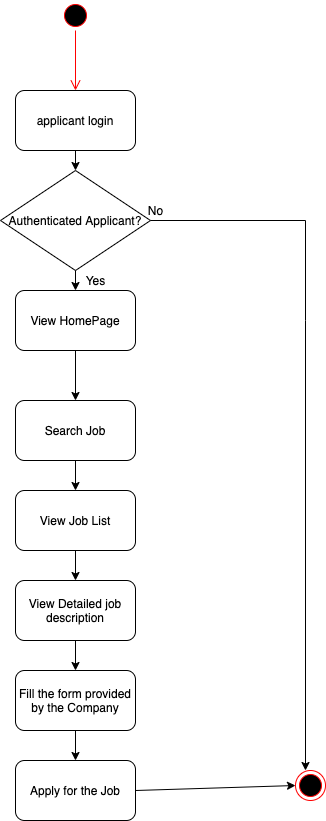

The diagram above was exported from draw.io. Its source (the exported page's mxGraphModel, read from the mxfile embedded in the PNG):
<mxGraphModel dx="1186" dy="589" grid="1" gridSize="10" guides="1" tooltips="1" connect="1" arrows="1" fold="1" page="1" pageScale="1" pageWidth="850" pageHeight="1100" math="0" shadow="0">
  <root>
    <mxCell id="GkODRY2mxeMQNKTMGsxV-0" />
    <mxCell id="GkODRY2mxeMQNKTMGsxV-1" parent="GkODRY2mxeMQNKTMGsxV-0" />
    <mxCell id="GkODRY2mxeMQNKTMGsxV-2" value="" style="ellipse;html=1;shape=startState;fillColor=#000000;strokeColor=#ff0000;" parent="GkODRY2mxeMQNKTMGsxV-1" vertex="1">
      <mxGeometry x="395" y="210" width="30" height="30" as="geometry" />
    </mxCell>
    <mxCell id="GkODRY2mxeMQNKTMGsxV-3" value="" style="edgeStyle=orthogonalEdgeStyle;html=1;verticalAlign=bottom;endArrow=open;endSize=8;strokeColor=#ff0000;rounded=0;" parent="GkODRY2mxeMQNKTMGsxV-1" source="GkODRY2mxeMQNKTMGsxV-2" edge="1">
      <mxGeometry relative="1" as="geometry">
        <mxPoint x="410" y="300" as="targetPoint" />
      </mxGeometry>
    </mxCell>
    <mxCell id="GkODRY2mxeMQNKTMGsxV-4" value="applicant login" style="rounded=1;whiteSpace=wrap;html=1;" parent="GkODRY2mxeMQNKTMGsxV-1" vertex="1">
      <mxGeometry x="350" y="300" width="120" height="60" as="geometry" />
    </mxCell>
    <mxCell id="GkODRY2mxeMQNKTMGsxV-6" value="View HomePage" style="rounded=1;whiteSpace=wrap;html=1;" parent="GkODRY2mxeMQNKTMGsxV-1" vertex="1">
      <mxGeometry x="350" y="500" width="120" height="60" as="geometry" />
    </mxCell>
    <mxCell id="GkODRY2mxeMQNKTMGsxV-9" value="Authenticated Applicant?" style="rhombus;whiteSpace=wrap;html=1;" parent="GkODRY2mxeMQNKTMGsxV-1" vertex="1">
      <mxGeometry x="335" y="380" width="150" height="100" as="geometry" />
    </mxCell>
    <mxCell id="GkODRY2mxeMQNKTMGsxV-14" value="" style="endArrow=classic;html=1;rounded=0;" parent="GkODRY2mxeMQNKTMGsxV-1" edge="1">
      <mxGeometry width="50" height="50" relative="1" as="geometry">
        <mxPoint x="410" y="560" as="sourcePoint" />
        <mxPoint x="410" y="610" as="targetPoint" />
      </mxGeometry>
    </mxCell>
    <mxCell id="GkODRY2mxeMQNKTMGsxV-15" value="Search Job" style="rounded=1;whiteSpace=wrap;html=1;" parent="GkODRY2mxeMQNKTMGsxV-1" vertex="1">
      <mxGeometry x="350" y="610" width="120" height="60" as="geometry" />
    </mxCell>
    <mxCell id="GkODRY2mxeMQNKTMGsxV-16" value="View Job List" style="rounded=1;whiteSpace=wrap;html=1;" parent="GkODRY2mxeMQNKTMGsxV-1" vertex="1">
      <mxGeometry x="350" y="700" width="120" height="60" as="geometry" />
    </mxCell>
    <mxCell id="GkODRY2mxeMQNKTMGsxV-17" value="View Detailed job description" style="rounded=1;whiteSpace=wrap;html=1;" parent="GkODRY2mxeMQNKTMGsxV-1" vertex="1">
      <mxGeometry x="350" y="790" width="120" height="60" as="geometry" />
    </mxCell>
    <mxCell id="GkODRY2mxeMQNKTMGsxV-18" value="Fill the form provided by the Company" style="rounded=1;whiteSpace=wrap;html=1;" parent="GkODRY2mxeMQNKTMGsxV-1" vertex="1">
      <mxGeometry x="350" y="880" width="120" height="60" as="geometry" />
    </mxCell>
    <mxCell id="GkODRY2mxeMQNKTMGsxV-19" value="Apply for the Job" style="rounded=1;whiteSpace=wrap;html=1;" parent="GkODRY2mxeMQNKTMGsxV-1" vertex="1">
      <mxGeometry x="350" y="970" width="120" height="60" as="geometry" />
    </mxCell>
    <mxCell id="GkODRY2mxeMQNKTMGsxV-20" value="" style="ellipse;html=1;shape=endState;fillColor=#000000;strokeColor=#ff0000;" parent="GkODRY2mxeMQNKTMGsxV-1" vertex="1">
      <mxGeometry x="630" y="980" width="30" height="30" as="geometry" />
    </mxCell>
    <mxCell id="GkODRY2mxeMQNKTMGsxV-24" value="" style="endArrow=classic;html=1;rounded=0;" parent="GkODRY2mxeMQNKTMGsxV-1" edge="1">
      <mxGeometry width="50" height="50" relative="1" as="geometry">
        <mxPoint x="640" y="530" as="sourcePoint" />
        <mxPoint x="640" y="980" as="targetPoint" />
      </mxGeometry>
    </mxCell>
    <mxCell id="GkODRY2mxeMQNKTMGsxV-26" value="" style="endArrow=classic;html=1;rounded=0;exitX=1;exitY=0.5;exitDx=0;exitDy=0;entryX=0;entryY=0.5;entryDx=0;entryDy=0;" parent="GkODRY2mxeMQNKTMGsxV-1" source="GkODRY2mxeMQNKTMGsxV-19" target="GkODRY2mxeMQNKTMGsxV-20" edge="1">
      <mxGeometry width="50" height="50" relative="1" as="geometry">
        <mxPoint x="380" y="830" as="sourcePoint" />
        <mxPoint x="430" y="780" as="targetPoint" />
      </mxGeometry>
    </mxCell>
    <mxCell id="GkODRY2mxeMQNKTMGsxV-27" value="" style="endArrow=classic;html=1;rounded=0;entryX=0.5;entryY=0;entryDx=0;entryDy=0;" parent="GkODRY2mxeMQNKTMGsxV-1" target="GkODRY2mxeMQNKTMGsxV-16" edge="1">
      <mxGeometry width="50" height="50" relative="1" as="geometry">
        <mxPoint x="410" y="670" as="sourcePoint" />
        <mxPoint x="420" y="620" as="targetPoint" />
      </mxGeometry>
    </mxCell>
    <mxCell id="GkODRY2mxeMQNKTMGsxV-28" value="" style="endArrow=classic;html=1;rounded=0;entryX=0.5;entryY=0;entryDx=0;entryDy=0;" parent="GkODRY2mxeMQNKTMGsxV-1" target="GkODRY2mxeMQNKTMGsxV-17" edge="1">
      <mxGeometry width="50" height="50" relative="1" as="geometry">
        <mxPoint x="410" y="760" as="sourcePoint" />
        <mxPoint x="420" y="710" as="targetPoint" />
      </mxGeometry>
    </mxCell>
    <mxCell id="GkODRY2mxeMQNKTMGsxV-29" value="" style="endArrow=classic;html=1;rounded=0;entryX=0.5;entryY=0;entryDx=0;entryDy=0;exitX=0.5;exitY=1;exitDx=0;exitDy=0;" parent="GkODRY2mxeMQNKTMGsxV-1" source="GkODRY2mxeMQNKTMGsxV-17" target="GkODRY2mxeMQNKTMGsxV-18" edge="1">
      <mxGeometry width="50" height="50" relative="1" as="geometry">
        <mxPoint x="430" y="690" as="sourcePoint" />
        <mxPoint x="430" y="720" as="targetPoint" />
      </mxGeometry>
    </mxCell>
    <mxCell id="GkODRY2mxeMQNKTMGsxV-30" value="" style="endArrow=classic;html=1;rounded=0;entryX=0.5;entryY=0;entryDx=0;entryDy=0;" parent="GkODRY2mxeMQNKTMGsxV-1" target="GkODRY2mxeMQNKTMGsxV-19" edge="1">
      <mxGeometry width="50" height="50" relative="1" as="geometry">
        <mxPoint x="410" y="940" as="sourcePoint" />
        <mxPoint x="440" y="730" as="targetPoint" />
      </mxGeometry>
    </mxCell>
    <mxCell id="XW4eaZbDnJ46zWTp4ZOu-2" value="" style="endArrow=classic;html=1;rounded=0;entryX=0.5;entryY=0;entryDx=0;entryDy=0;" parent="GkODRY2mxeMQNKTMGsxV-1" target="GkODRY2mxeMQNKTMGsxV-9" edge="1">
      <mxGeometry width="50" height="50" relative="1" as="geometry">
        <mxPoint x="410" y="360" as="sourcePoint" />
        <mxPoint x="460" y="310" as="targetPoint" />
      </mxGeometry>
    </mxCell>
    <mxCell id="XW4eaZbDnJ46zWTp4ZOu-3" value="" style="endArrow=classic;html=1;rounded=0;entryX=0.5;entryY=0;entryDx=0;entryDy=0;exitX=0.5;exitY=1;exitDx=0;exitDy=0;" parent="GkODRY2mxeMQNKTMGsxV-1" source="GkODRY2mxeMQNKTMGsxV-9" target="GkODRY2mxeMQNKTMGsxV-6" edge="1">
      <mxGeometry width="50" height="50" relative="1" as="geometry">
        <mxPoint x="420" y="370" as="sourcePoint" />
        <mxPoint x="420" y="390" as="targetPoint" />
      </mxGeometry>
    </mxCell>
    <mxCell id="XW4eaZbDnJ46zWTp4ZOu-4" value="Yes" style="text;html=1;align=center;verticalAlign=middle;resizable=0;points=[];autosize=1;strokeColor=none;fillColor=none;" parent="GkODRY2mxeMQNKTMGsxV-1" vertex="1">
      <mxGeometry x="410" y="480" width="40" height="20" as="geometry" />
    </mxCell>
    <mxCell id="XW4eaZbDnJ46zWTp4ZOu-6" value="" style="endArrow=none;html=1;rounded=0;exitX=1;exitY=0.5;exitDx=0;exitDy=0;" parent="GkODRY2mxeMQNKTMGsxV-1" source="GkODRY2mxeMQNKTMGsxV-9" edge="1">
      <mxGeometry width="50" height="50" relative="1" as="geometry">
        <mxPoint x="490" y="430" as="sourcePoint" />
        <mxPoint x="640" y="430" as="targetPoint" />
      </mxGeometry>
    </mxCell>
    <mxCell id="XW4eaZbDnJ46zWTp4ZOu-7" value="" style="endArrow=none;html=1;rounded=0;" parent="GkODRY2mxeMQNKTMGsxV-1" edge="1">
      <mxGeometry width="50" height="50" relative="1" as="geometry">
        <mxPoint x="640" y="530" as="sourcePoint" />
        <mxPoint x="640" y="430" as="targetPoint" />
      </mxGeometry>
    </mxCell>
    <mxCell id="XW4eaZbDnJ46zWTp4ZOu-8" value="No" style="text;html=1;align=center;verticalAlign=middle;resizable=0;points=[];autosize=1;strokeColor=none;fillColor=none;" parent="GkODRY2mxeMQNKTMGsxV-1" vertex="1">
      <mxGeometry x="475" y="410" width="30" height="20" as="geometry" />
    </mxCell>
  </root>
</mxGraphModel>